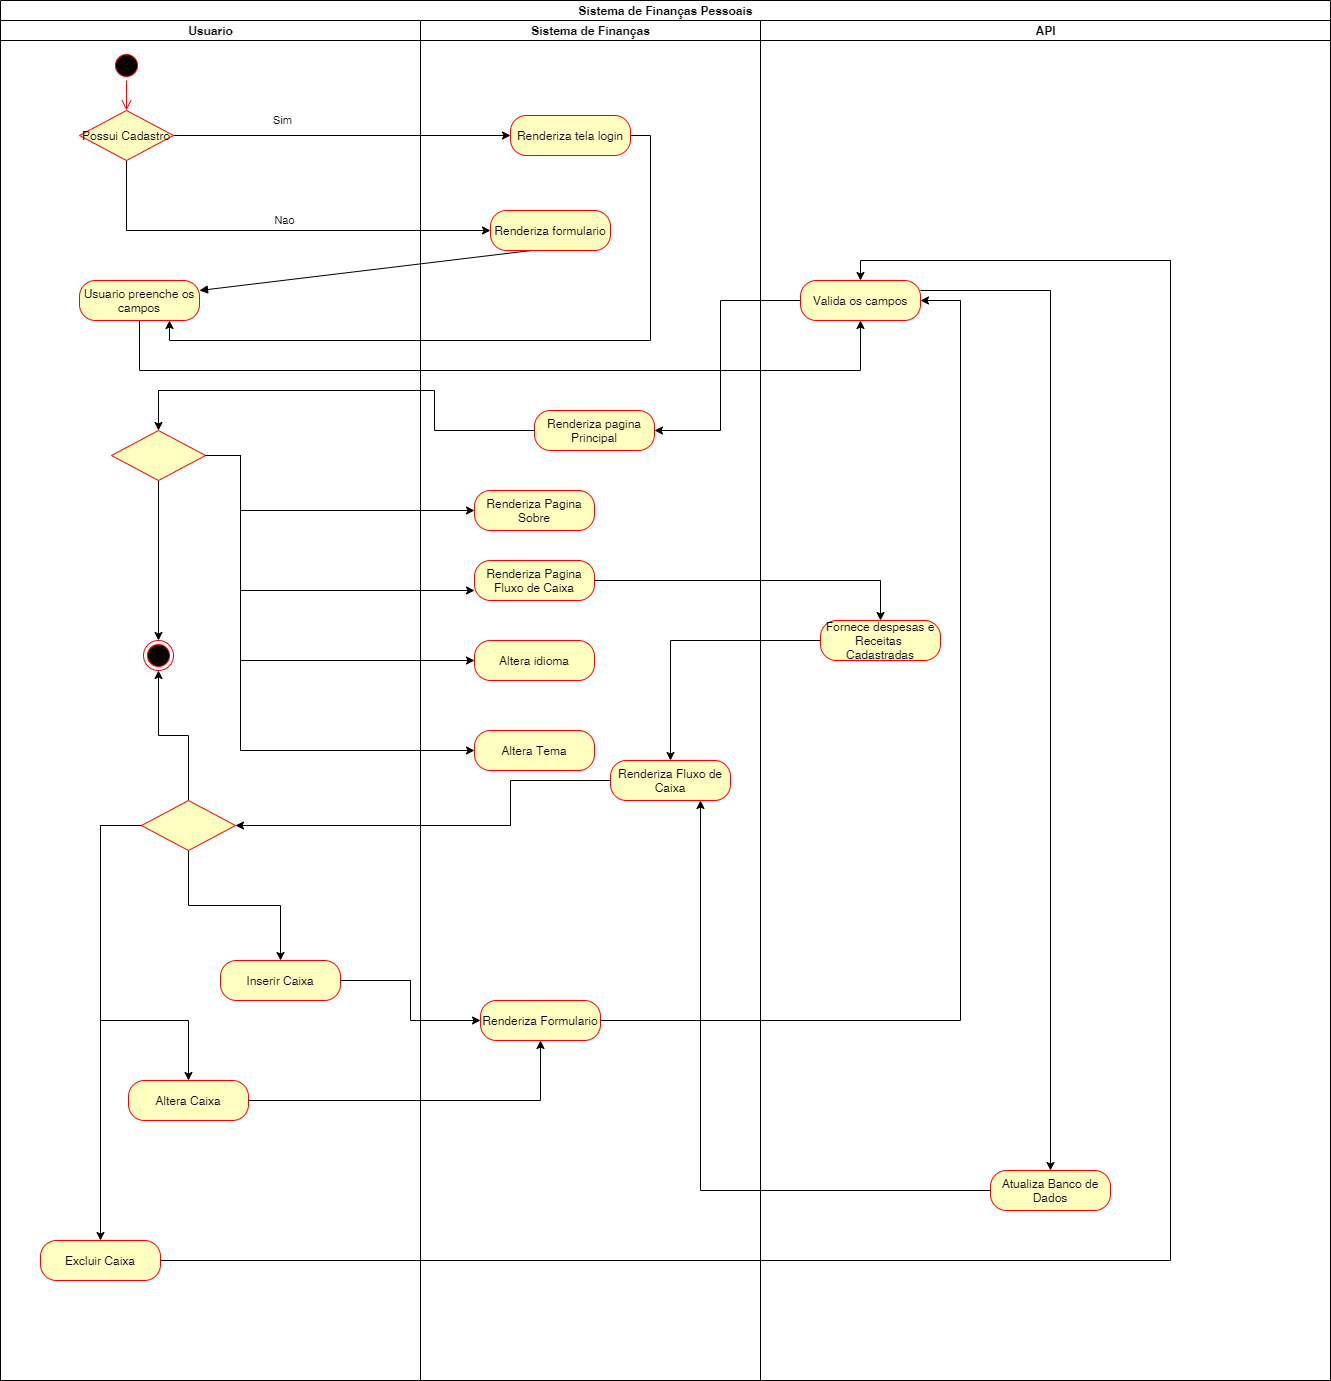

The diagram above was exported from draw.io. Its source (the exported page's mxGraphModel, read from the mxfile embedded in the PNG):
<mxGraphModel dx="1375" dy="825" grid="1" gridSize="10" guides="1" tooltips="1" connect="1" arrows="1" fold="1" page="1" pageScale="1" pageWidth="827" pageHeight="1169" math="0" shadow="0">
  <root>
    <mxCell id="0" />
    <mxCell id="1" parent="0" />
    <mxCell id="fEoarmlSWMrvtzrIugMK-1" value="Sistema de Finanças Pessoais" style="swimlane;html=1;childLayout=stackLayout;resizeParent=1;resizeParentMax=0;startSize=20;aspect=fixed;" parent="1" vertex="1">
      <mxGeometry x="40" y="60" width="1330" height="1380" as="geometry" />
    </mxCell>
    <mxCell id="fEoarmlSWMrvtzrIugMK-49" value="Nao" style="edgeStyle=orthogonalEdgeStyle;rounded=0;orthogonalLoop=1;jettySize=auto;html=1;entryX=0;entryY=0.5;entryDx=0;entryDy=0;exitX=0.5;exitY=1;exitDx=0;exitDy=0;" parent="fEoarmlSWMrvtzrIugMK-1" source="fEoarmlSWMrvtzrIugMK-41" target="fEoarmlSWMrvtzrIugMK-47" edge="1">
      <mxGeometry x="0.0511" y="10" relative="1" as="geometry">
        <mxPoint as="offset" />
      </mxGeometry>
    </mxCell>
    <mxCell id="fEoarmlSWMrvtzrIugMK-52" value="" style="html=1;verticalAlign=bottom;endArrow=block;entryX=1;entryY=0.25;entryDx=0;entryDy=0;exitX=0.342;exitY=1;exitDx=0;exitDy=0;exitPerimeter=0;" parent="fEoarmlSWMrvtzrIugMK-1" source="fEoarmlSWMrvtzrIugMK-47" target="fEoarmlSWMrvtzrIugMK-50" edge="1">
      <mxGeometry width="80" relative="1" as="geometry">
        <mxPoint x="280" y="150" as="sourcePoint" />
        <mxPoint x="360" y="150" as="targetPoint" />
      </mxGeometry>
    </mxCell>
    <mxCell id="fEoarmlSWMrvtzrIugMK-54" value="Sim" style="edgeStyle=orthogonalEdgeStyle;rounded=0;orthogonalLoop=1;jettySize=auto;html=1;entryX=0;entryY=0.5;entryDx=0;entryDy=0;" parent="fEoarmlSWMrvtzrIugMK-1" source="fEoarmlSWMrvtzrIugMK-41" target="fEoarmlSWMrvtzrIugMK-53" edge="1">
      <mxGeometry x="-0.3559" y="15" relative="1" as="geometry">
        <mxPoint as="offset" />
      </mxGeometry>
    </mxCell>
    <mxCell id="fEoarmlSWMrvtzrIugMK-56" style="edgeStyle=orthogonalEdgeStyle;rounded=0;orthogonalLoop=1;jettySize=auto;html=1;entryX=0.75;entryY=1;entryDx=0;entryDy=0;" parent="fEoarmlSWMrvtzrIugMK-1" source="fEoarmlSWMrvtzrIugMK-53" target="fEoarmlSWMrvtzrIugMK-50" edge="1">
      <mxGeometry relative="1" as="geometry">
        <Array as="points">
          <mxPoint x="650" y="135" />
          <mxPoint x="650" y="340" />
          <mxPoint x="169" y="340" />
        </Array>
      </mxGeometry>
    </mxCell>
    <mxCell id="fEoarmlSWMrvtzrIugMK-58" style="edgeStyle=orthogonalEdgeStyle;rounded=0;orthogonalLoop=1;jettySize=auto;html=1;entryX=0.5;entryY=1;entryDx=0;entryDy=0;" parent="fEoarmlSWMrvtzrIugMK-1" source="fEoarmlSWMrvtzrIugMK-50" target="fEoarmlSWMrvtzrIugMK-57" edge="1">
      <mxGeometry relative="1" as="geometry">
        <Array as="points">
          <mxPoint x="139" y="370" />
          <mxPoint x="860" y="370" />
        </Array>
      </mxGeometry>
    </mxCell>
    <mxCell id="fEoarmlSWMrvtzrIugMK-2" value="Usuario" style="swimlane;html=1;startSize=20;" parent="fEoarmlSWMrvtzrIugMK-1" vertex="1">
      <mxGeometry y="20" width="420" height="1360" as="geometry" />
    </mxCell>
    <mxCell id="fEoarmlSWMrvtzrIugMK-107" value="Excluir Caixa" style="rounded=1;whiteSpace=wrap;html=1;arcSize=40;fontColor=#000000;fillColor=#ffffc0;strokeColor=#ff0000;" parent="fEoarmlSWMrvtzrIugMK-2" vertex="1">
      <mxGeometry x="40" y="1220" width="120" height="40" as="geometry" />
    </mxCell>
    <mxCell id="fEoarmlSWMrvtzrIugMK-5" value="" style="ellipse;html=1;shape=startState;fillColor=#000000;strokeColor=#ff0000;" parent="fEoarmlSWMrvtzrIugMK-2" vertex="1">
      <mxGeometry x="111" y="30" width="30" height="30" as="geometry" />
    </mxCell>
    <mxCell id="fEoarmlSWMrvtzrIugMK-6" value="" style="edgeStyle=orthogonalEdgeStyle;html=1;verticalAlign=bottom;endArrow=open;endSize=8;strokeColor=#ff0000;entryX=0.5;entryY=0;entryDx=0;entryDy=0;" parent="fEoarmlSWMrvtzrIugMK-2" source="fEoarmlSWMrvtzrIugMK-5" target="fEoarmlSWMrvtzrIugMK-41" edge="1">
      <mxGeometry relative="1" as="geometry">
        <mxPoint x="126" y="100" as="targetPoint" />
      </mxGeometry>
    </mxCell>
    <mxCell id="fEoarmlSWMrvtzrIugMK-41" value="Possui Cadastro" style="rhombus;whiteSpace=wrap;html=1;fillColor=#ffffc0;strokeColor=#ff0000;" parent="fEoarmlSWMrvtzrIugMK-2" vertex="1">
      <mxGeometry x="79" y="90" width="94" height="50" as="geometry" />
    </mxCell>
    <mxCell id="fEoarmlSWMrvtzrIugMK-50" value="Usuario preenche os campos" style="rounded=1;whiteSpace=wrap;html=1;arcSize=40;fontColor=#000000;fillColor=#ffffc0;strokeColor=#ff0000;" parent="fEoarmlSWMrvtzrIugMK-2" vertex="1">
      <mxGeometry x="79" y="260" width="120" height="40" as="geometry" />
    </mxCell>
    <mxCell id="fEoarmlSWMrvtzrIugMK-127" style="edgeStyle=orthogonalEdgeStyle;rounded=0;orthogonalLoop=1;jettySize=auto;html=1;entryX=0.5;entryY=0;entryDx=0;entryDy=0;" parent="fEoarmlSWMrvtzrIugMK-2" source="fEoarmlSWMrvtzrIugMK-79" target="fEoarmlSWMrvtzrIugMK-91" edge="1">
      <mxGeometry relative="1" as="geometry" />
    </mxCell>
    <mxCell id="fEoarmlSWMrvtzrIugMK-79" value="" style="rhombus;whiteSpace=wrap;html=1;fillColor=#ffffc0;strokeColor=#ff0000;" parent="fEoarmlSWMrvtzrIugMK-2" vertex="1">
      <mxGeometry x="111" y="410" width="94" height="50" as="geometry" />
    </mxCell>
    <mxCell id="fEoarmlSWMrvtzrIugMK-111" style="edgeStyle=orthogonalEdgeStyle;rounded=0;orthogonalLoop=1;jettySize=auto;html=1;entryX=0.5;entryY=0;entryDx=0;entryDy=0;" parent="fEoarmlSWMrvtzrIugMK-2" source="fEoarmlSWMrvtzrIugMK-102" target="fEoarmlSWMrvtzrIugMK-105" edge="1">
      <mxGeometry relative="1" as="geometry">
        <Array as="points">
          <mxPoint x="100" y="805" />
          <mxPoint x="100" y="1000" />
          <mxPoint x="188" y="1000" />
        </Array>
      </mxGeometry>
    </mxCell>
    <mxCell id="fEoarmlSWMrvtzrIugMK-91" value="" style="ellipse;html=1;shape=endState;fillColor=#000000;strokeColor=#ff0000;" parent="fEoarmlSWMrvtzrIugMK-2" vertex="1">
      <mxGeometry x="143" y="620" width="30" height="30" as="geometry" />
    </mxCell>
    <mxCell id="fEoarmlSWMrvtzrIugMK-105" value="Altera Caixa" style="rounded=1;whiteSpace=wrap;html=1;arcSize=40;fontColor=#000000;fillColor=#ffffc0;strokeColor=#ff0000;" parent="fEoarmlSWMrvtzrIugMK-2" vertex="1">
      <mxGeometry x="128" y="1060" width="120" height="40" as="geometry" />
    </mxCell>
    <mxCell id="fEoarmlSWMrvtzrIugMK-124" style="edgeStyle=orthogonalEdgeStyle;rounded=0;orthogonalLoop=1;jettySize=auto;html=1;entryX=0.5;entryY=0;entryDx=0;entryDy=0;" parent="fEoarmlSWMrvtzrIugMK-2" source="fEoarmlSWMrvtzrIugMK-102" target="fEoarmlSWMrvtzrIugMK-123" edge="1">
      <mxGeometry relative="1" as="geometry" />
    </mxCell>
    <mxCell id="fEoarmlSWMrvtzrIugMK-126" style="edgeStyle=orthogonalEdgeStyle;rounded=0;orthogonalLoop=1;jettySize=auto;html=1;entryX=0.5;entryY=1;entryDx=0;entryDy=0;" parent="fEoarmlSWMrvtzrIugMK-2" source="fEoarmlSWMrvtzrIugMK-102" target="fEoarmlSWMrvtzrIugMK-91" edge="1">
      <mxGeometry relative="1" as="geometry" />
    </mxCell>
    <mxCell id="fEoarmlSWMrvtzrIugMK-102" value="" style="rhombus;whiteSpace=wrap;html=1;fillColor=#ffffc0;strokeColor=#ff0000;" parent="fEoarmlSWMrvtzrIugMK-2" vertex="1">
      <mxGeometry x="141" y="780" width="94" height="50" as="geometry" />
    </mxCell>
    <mxCell id="fEoarmlSWMrvtzrIugMK-110" style="edgeStyle=orthogonalEdgeStyle;rounded=0;orthogonalLoop=1;jettySize=auto;html=1;" parent="fEoarmlSWMrvtzrIugMK-2" source="fEoarmlSWMrvtzrIugMK-102" target="fEoarmlSWMrvtzrIugMK-107" edge="1">
      <mxGeometry relative="1" as="geometry">
        <Array as="points">
          <mxPoint x="100" y="805" />
        </Array>
      </mxGeometry>
    </mxCell>
    <mxCell id="fEoarmlSWMrvtzrIugMK-123" value="Inserir Caixa" style="rounded=1;whiteSpace=wrap;html=1;arcSize=40;fontColor=#000000;fillColor=#ffffc0;strokeColor=#ff0000;" parent="fEoarmlSWMrvtzrIugMK-2" vertex="1">
      <mxGeometry x="220" y="940" width="120" height="40" as="geometry" />
    </mxCell>
    <mxCell id="fEoarmlSWMrvtzrIugMK-3" value="Sistema de Finanças" style="swimlane;html=1;startSize=20;" parent="fEoarmlSWMrvtzrIugMK-1" vertex="1">
      <mxGeometry x="420" y="20" width="340" height="1360" as="geometry" />
    </mxCell>
    <mxCell id="fEoarmlSWMrvtzrIugMK-83" value="Renderiza Pagina Sobre" style="rounded=1;whiteSpace=wrap;html=1;arcSize=40;fontColor=#000000;fillColor=#ffffc0;strokeColor=#ff0000;" parent="fEoarmlSWMrvtzrIugMK-3" vertex="1">
      <mxGeometry x="54" y="470" width="120" height="40" as="geometry" />
    </mxCell>
    <mxCell id="fEoarmlSWMrvtzrIugMK-85" value="Altera idioma" style="rounded=1;whiteSpace=wrap;html=1;arcSize=40;fontColor=#000000;fillColor=#ffffc0;strokeColor=#ff0000;" parent="fEoarmlSWMrvtzrIugMK-3" vertex="1">
      <mxGeometry x="54" y="620" width="120" height="40" as="geometry" />
    </mxCell>
    <mxCell id="fEoarmlSWMrvtzrIugMK-84" value="Renderiza Pagina Fluxo de Caixa" style="rounded=1;whiteSpace=wrap;html=1;arcSize=40;fontColor=#000000;fillColor=#ffffc0;strokeColor=#ff0000;" parent="fEoarmlSWMrvtzrIugMK-3" vertex="1">
      <mxGeometry x="54" y="540" width="120" height="40" as="geometry" />
    </mxCell>
    <mxCell id="fEoarmlSWMrvtzrIugMK-86" value="Altera Tema" style="rounded=1;whiteSpace=wrap;html=1;arcSize=40;fontColor=#000000;fillColor=#ffffc0;strokeColor=#ff0000;" parent="fEoarmlSWMrvtzrIugMK-3" vertex="1">
      <mxGeometry x="54" y="710" width="120" height="40" as="geometry" />
    </mxCell>
    <mxCell id="fEoarmlSWMrvtzrIugMK-47" value="Renderiza formulario" style="rounded=1;whiteSpace=wrap;html=1;arcSize=40;fontColor=#000000;fillColor=#ffffc0;strokeColor=#ff0000;" parent="fEoarmlSWMrvtzrIugMK-3" vertex="1">
      <mxGeometry x="70" y="190" width="120" height="40" as="geometry" />
    </mxCell>
    <mxCell id="fEoarmlSWMrvtzrIugMK-112" value="Renderiza Formulario" style="rounded=1;whiteSpace=wrap;html=1;arcSize=40;fontColor=#000000;fillColor=#ffffc0;strokeColor=#ff0000;" parent="fEoarmlSWMrvtzrIugMK-3" vertex="1">
      <mxGeometry x="60" y="980" width="120" height="40" as="geometry" />
    </mxCell>
    <mxCell id="fEoarmlSWMrvtzrIugMK-53" value="Renderiza tela login" style="rounded=1;whiteSpace=wrap;html=1;arcSize=40;fontColor=#000000;fillColor=#ffffc0;strokeColor=#ff0000;" parent="fEoarmlSWMrvtzrIugMK-3" vertex="1">
      <mxGeometry x="90" y="95" width="120" height="40" as="geometry" />
    </mxCell>
    <mxCell id="fEoarmlSWMrvtzrIugMK-59" value="Renderiza pagina Principal" style="rounded=1;whiteSpace=wrap;html=1;arcSize=40;fontColor=#000000;fillColor=#ffffc0;strokeColor=#ff0000;" parent="fEoarmlSWMrvtzrIugMK-3" vertex="1">
      <mxGeometry x="114" y="390" width="120" height="40" as="geometry" />
    </mxCell>
    <mxCell id="fEoarmlSWMrvtzrIugMK-97" value="Renderiza Fluxo de Caixa" style="rounded=1;whiteSpace=wrap;html=1;arcSize=40;fontColor=#000000;fillColor=#ffffc0;strokeColor=#ff0000;" parent="fEoarmlSWMrvtzrIugMK-3" vertex="1">
      <mxGeometry x="190" y="740" width="120" height="40" as="geometry" />
    </mxCell>
    <mxCell id="fEoarmlSWMrvtzrIugMK-78" style="edgeStyle=orthogonalEdgeStyle;rounded=0;orthogonalLoop=1;jettySize=auto;html=1;entryX=1;entryY=0.5;entryDx=0;entryDy=0;" parent="fEoarmlSWMrvtzrIugMK-1" source="fEoarmlSWMrvtzrIugMK-57" target="fEoarmlSWMrvtzrIugMK-59" edge="1">
      <mxGeometry relative="1" as="geometry">
        <Array as="points">
          <mxPoint x="720" y="430" />
        </Array>
      </mxGeometry>
    </mxCell>
    <mxCell id="fEoarmlSWMrvtzrIugMK-80" style="edgeStyle=orthogonalEdgeStyle;rounded=0;orthogonalLoop=1;jettySize=auto;html=1;entryX=0.5;entryY=0;entryDx=0;entryDy=0;" parent="fEoarmlSWMrvtzrIugMK-1" source="fEoarmlSWMrvtzrIugMK-59" target="fEoarmlSWMrvtzrIugMK-79" edge="1">
      <mxGeometry relative="1" as="geometry">
        <Array as="points">
          <mxPoint x="434" y="390" />
          <mxPoint x="158" y="390" />
        </Array>
      </mxGeometry>
    </mxCell>
    <mxCell id="fEoarmlSWMrvtzrIugMK-87" style="edgeStyle=orthogonalEdgeStyle;rounded=0;orthogonalLoop=1;jettySize=auto;html=1;entryX=0;entryY=0.5;entryDx=0;entryDy=0;" parent="fEoarmlSWMrvtzrIugMK-1" source="fEoarmlSWMrvtzrIugMK-79" target="fEoarmlSWMrvtzrIugMK-83" edge="1">
      <mxGeometry relative="1" as="geometry">
        <Array as="points">
          <mxPoint x="240" y="455" />
          <mxPoint x="240" y="510" />
        </Array>
      </mxGeometry>
    </mxCell>
    <mxCell id="fEoarmlSWMrvtzrIugMK-88" style="edgeStyle=orthogonalEdgeStyle;rounded=0;orthogonalLoop=1;jettySize=auto;html=1;entryX=0;entryY=0.75;entryDx=0;entryDy=0;" parent="fEoarmlSWMrvtzrIugMK-1" source="fEoarmlSWMrvtzrIugMK-79" target="fEoarmlSWMrvtzrIugMK-84" edge="1">
      <mxGeometry relative="1" as="geometry">
        <Array as="points">
          <mxPoint x="240" y="455" />
          <mxPoint x="240" y="590" />
        </Array>
      </mxGeometry>
    </mxCell>
    <mxCell id="fEoarmlSWMrvtzrIugMK-89" style="edgeStyle=orthogonalEdgeStyle;rounded=0;orthogonalLoop=1;jettySize=auto;html=1;entryX=0;entryY=0.5;entryDx=0;entryDy=0;" parent="fEoarmlSWMrvtzrIugMK-1" source="fEoarmlSWMrvtzrIugMK-79" target="fEoarmlSWMrvtzrIugMK-85" edge="1">
      <mxGeometry relative="1" as="geometry">
        <Array as="points">
          <mxPoint x="240" y="455" />
          <mxPoint x="240" y="660" />
        </Array>
      </mxGeometry>
    </mxCell>
    <mxCell id="fEoarmlSWMrvtzrIugMK-90" style="edgeStyle=orthogonalEdgeStyle;rounded=0;orthogonalLoop=1;jettySize=auto;html=1;entryX=0;entryY=0.5;entryDx=0;entryDy=0;" parent="fEoarmlSWMrvtzrIugMK-1" source="fEoarmlSWMrvtzrIugMK-79" target="fEoarmlSWMrvtzrIugMK-86" edge="1">
      <mxGeometry relative="1" as="geometry">
        <Array as="points">
          <mxPoint x="240" y="455" />
          <mxPoint x="240" y="750" />
        </Array>
      </mxGeometry>
    </mxCell>
    <mxCell id="fEoarmlSWMrvtzrIugMK-96" value="" style="edgeStyle=orthogonalEdgeStyle;rounded=0;orthogonalLoop=1;jettySize=auto;html=1;" parent="fEoarmlSWMrvtzrIugMK-1" source="fEoarmlSWMrvtzrIugMK-84" target="fEoarmlSWMrvtzrIugMK-95" edge="1">
      <mxGeometry relative="1" as="geometry" />
    </mxCell>
    <mxCell id="fEoarmlSWMrvtzrIugMK-98" value="" style="edgeStyle=orthogonalEdgeStyle;rounded=0;orthogonalLoop=1;jettySize=auto;html=1;" parent="fEoarmlSWMrvtzrIugMK-1" source="fEoarmlSWMrvtzrIugMK-95" target="fEoarmlSWMrvtzrIugMK-97" edge="1">
      <mxGeometry relative="1" as="geometry" />
    </mxCell>
    <mxCell id="fEoarmlSWMrvtzrIugMK-103" style="edgeStyle=orthogonalEdgeStyle;rounded=0;orthogonalLoop=1;jettySize=auto;html=1;entryX=1;entryY=0.5;entryDx=0;entryDy=0;" parent="fEoarmlSWMrvtzrIugMK-1" source="fEoarmlSWMrvtzrIugMK-97" target="fEoarmlSWMrvtzrIugMK-102" edge="1">
      <mxGeometry relative="1" as="geometry">
        <Array as="points">
          <mxPoint x="510" y="825" />
        </Array>
      </mxGeometry>
    </mxCell>
    <mxCell id="fEoarmlSWMrvtzrIugMK-113" value="" style="edgeStyle=orthogonalEdgeStyle;rounded=0;orthogonalLoop=1;jettySize=auto;html=1;" parent="fEoarmlSWMrvtzrIugMK-1" source="fEoarmlSWMrvtzrIugMK-105" target="fEoarmlSWMrvtzrIugMK-112" edge="1">
      <mxGeometry relative="1" as="geometry" />
    </mxCell>
    <mxCell id="fEoarmlSWMrvtzrIugMK-4" value="API" style="swimlane;html=1;startSize=20;" parent="fEoarmlSWMrvtzrIugMK-1" vertex="1">
      <mxGeometry x="760" y="20" width="570" height="1360" as="geometry" />
    </mxCell>
    <mxCell id="fEoarmlSWMrvtzrIugMK-118" style="edgeStyle=orthogonalEdgeStyle;rounded=0;orthogonalLoop=1;jettySize=auto;html=1;" parent="fEoarmlSWMrvtzrIugMK-4" source="fEoarmlSWMrvtzrIugMK-57" target="fEoarmlSWMrvtzrIugMK-116" edge="1">
      <mxGeometry relative="1" as="geometry">
        <Array as="points">
          <mxPoint x="290" y="270" />
        </Array>
      </mxGeometry>
    </mxCell>
    <mxCell id="fEoarmlSWMrvtzrIugMK-57" value="Valida os campos" style="rounded=1;whiteSpace=wrap;html=1;arcSize=40;fontColor=#000000;fillColor=#ffffc0;strokeColor=#ff0000;" parent="fEoarmlSWMrvtzrIugMK-4" vertex="1">
      <mxGeometry x="40" y="260" width="120" height="40" as="geometry" />
    </mxCell>
    <mxCell id="fEoarmlSWMrvtzrIugMK-95" value="Fornece despesas e Receitas&amp;nbsp; Cadastradas" style="rounded=1;whiteSpace=wrap;html=1;arcSize=40;fontColor=#000000;fillColor=#ffffc0;strokeColor=#ff0000;" parent="fEoarmlSWMrvtzrIugMK-4" vertex="1">
      <mxGeometry x="60" y="600" width="120" height="40" as="geometry" />
    </mxCell>
    <mxCell id="fEoarmlSWMrvtzrIugMK-116" value="Atualiza Banco de Dados" style="rounded=1;whiteSpace=wrap;html=1;arcSize=40;fontColor=#000000;fillColor=#ffffc0;strokeColor=#ff0000;" parent="fEoarmlSWMrvtzrIugMK-4" vertex="1">
      <mxGeometry x="230" y="1150" width="120" height="40" as="geometry" />
    </mxCell>
    <mxCell id="fEoarmlSWMrvtzrIugMK-115" value="" style="edgeStyle=orthogonalEdgeStyle;rounded=0;orthogonalLoop=1;jettySize=auto;html=1;entryX=1;entryY=0.5;entryDx=0;entryDy=0;" parent="fEoarmlSWMrvtzrIugMK-1" source="fEoarmlSWMrvtzrIugMK-112" target="fEoarmlSWMrvtzrIugMK-57" edge="1">
      <mxGeometry relative="1" as="geometry">
        <mxPoint x="640" y="1020" as="targetPoint" />
        <Array as="points">
          <mxPoint x="960" y="1020" />
          <mxPoint x="960" y="300" />
        </Array>
      </mxGeometry>
    </mxCell>
    <mxCell id="fEoarmlSWMrvtzrIugMK-120" value="" style="edgeStyle=orthogonalEdgeStyle;rounded=0;orthogonalLoop=1;jettySize=auto;html=1;entryX=0.75;entryY=1;entryDx=0;entryDy=0;" parent="fEoarmlSWMrvtzrIugMK-1" source="fEoarmlSWMrvtzrIugMK-116" target="fEoarmlSWMrvtzrIugMK-97" edge="1">
      <mxGeometry relative="1" as="geometry">
        <mxPoint x="450" y="1148.9999999999998" as="targetPoint" />
      </mxGeometry>
    </mxCell>
    <mxCell id="fEoarmlSWMrvtzrIugMK-121" style="edgeStyle=orthogonalEdgeStyle;rounded=0;orthogonalLoop=1;jettySize=auto;html=1;entryX=0.5;entryY=0;entryDx=0;entryDy=0;" parent="fEoarmlSWMrvtzrIugMK-1" source="fEoarmlSWMrvtzrIugMK-107" target="fEoarmlSWMrvtzrIugMK-57" edge="1">
      <mxGeometry relative="1" as="geometry">
        <Array as="points">
          <mxPoint x="1170" y="1260" />
          <mxPoint x="1170" y="260" />
          <mxPoint x="860" y="260" />
        </Array>
      </mxGeometry>
    </mxCell>
    <mxCell id="fEoarmlSWMrvtzrIugMK-125" style="edgeStyle=orthogonalEdgeStyle;rounded=0;orthogonalLoop=1;jettySize=auto;html=1;entryX=0;entryY=0.5;entryDx=0;entryDy=0;" parent="fEoarmlSWMrvtzrIugMK-1" source="fEoarmlSWMrvtzrIugMK-123" target="fEoarmlSWMrvtzrIugMK-112" edge="1">
      <mxGeometry relative="1" as="geometry" />
    </mxCell>
  </root>
</mxGraphModel>